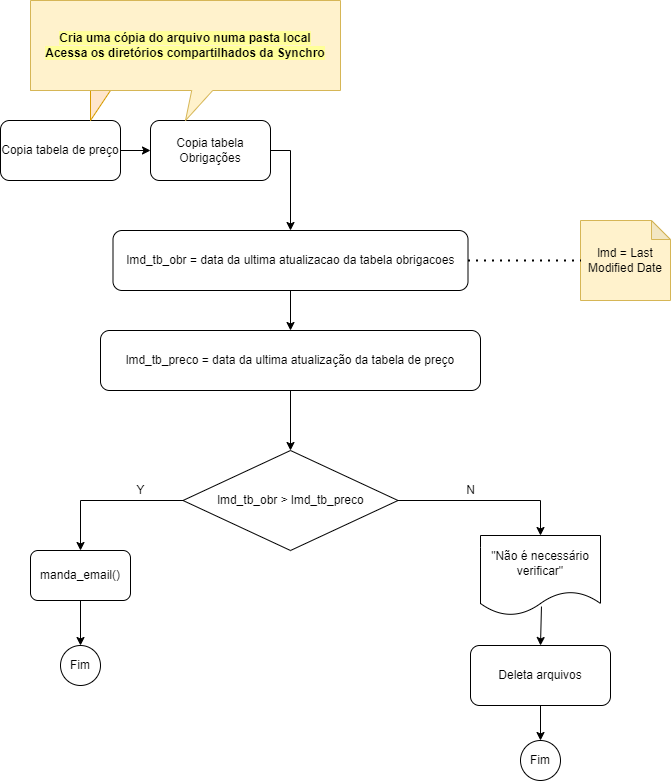

The diagram above was exported from draw.io. Its source (the exported page's mxGraphModel, read from the mxfile embedded in the PNG):
<mxGraphModel dx="1108" dy="450" grid="1" gridSize="10" guides="1" tooltips="1" connect="1" arrows="1" fold="1" page="1" pageScale="1" pageWidth="827" pageHeight="1169" math="0" shadow="0">
  <root>
    <mxCell id="0" />
    <mxCell id="1" parent="0" />
    <mxCell id="prPOk04NkKslkoCsGG_i-1" value="lmd_tb_obr = data da ultima atualizacao da tabela obrigacoes" style="rounded=1;whiteSpace=wrap;html=1;" parent="1" vertex="1">
      <mxGeometry x="122.5" y="240" width="355" height="60" as="geometry" />
    </mxCell>
    <mxCell id="prPOk04NkKslkoCsGG_i-2" value="lmd_tb_preco = data da ultima atualização da tabela de preço" style="rounded=1;whiteSpace=wrap;html=1;strokeWidth=1;perimeterSpacing=0;" parent="1" vertex="1">
      <mxGeometry x="110" y="340" width="380" height="60" as="geometry" />
    </mxCell>
    <mxCell id="prPOk04NkKslkoCsGG_i-3" value="" style="endArrow=classic;html=1;rounded=0;exitX=0.5;exitY=1;exitDx=0;exitDy=0;entryX=0.5;entryY=0;entryDx=0;entryDy=0;" parent="1" source="prPOk04NkKslkoCsGG_i-1" target="prPOk04NkKslkoCsGG_i-2" edge="1">
      <mxGeometry width="50" height="50" relative="1" as="geometry">
        <mxPoint x="250" y="590" as="sourcePoint" />
        <mxPoint x="300" y="400" as="targetPoint" />
      </mxGeometry>
    </mxCell>
    <mxCell id="prPOk04NkKslkoCsGG_i-5" value="lmd_tb_obr &amp;gt; lmd_tb_preco" style="rhombus;whiteSpace=wrap;html=1;" parent="1" vertex="1">
      <mxGeometry x="192.5" y="460" width="215" height="100" as="geometry" />
    </mxCell>
    <mxCell id="prPOk04NkKslkoCsGG_i-7" value="manda_email()" style="rounded=1;whiteSpace=wrap;html=1;strokeWidth=1;" parent="1" vertex="1">
      <mxGeometry x="40" y="560" width="100" height="50" as="geometry" />
    </mxCell>
    <mxCell id="prPOk04NkKslkoCsGG_i-8" value="" style="endArrow=classic;html=1;rounded=0;exitX=0;exitY=0.5;exitDx=0;exitDy=0;entryX=0.5;entryY=0;entryDx=0;entryDy=0;" parent="1" source="prPOk04NkKslkoCsGG_i-5" target="prPOk04NkKslkoCsGG_i-7" edge="1">
      <mxGeometry width="50" height="50" relative="1" as="geometry">
        <mxPoint x="270" y="654.5" as="sourcePoint" />
        <mxPoint x="320" y="604.5" as="targetPoint" />
        <Array as="points">
          <mxPoint x="90" y="510" />
        </Array>
      </mxGeometry>
    </mxCell>
    <mxCell id="prPOk04NkKslkoCsGG_i-10" value="Fim" style="ellipse;whiteSpace=wrap;html=1;strokeWidth=1;" parent="1" vertex="1">
      <mxGeometry x="530" y="750" width="40" height="40" as="geometry" />
    </mxCell>
    <mxCell id="prPOk04NkKslkoCsGG_i-12" value="Y" style="text;html=1;align=center;verticalAlign=middle;resizable=0;points=[];autosize=1;strokeColor=none;fillColor=none;" parent="1" vertex="1">
      <mxGeometry x="140" y="490" width="20" height="20" as="geometry" />
    </mxCell>
    <mxCell id="prPOk04NkKslkoCsGG_i-14" value="Copia tabela de preço" style="rounded=1;whiteSpace=wrap;html=1;strokeWidth=1;" parent="1" vertex="1">
      <mxGeometry x="10" y="130" width="120" height="60" as="geometry" />
    </mxCell>
    <mxCell id="prPOk04NkKslkoCsGG_i-15" value="Copia tabela Obrigações" style="rounded=1;whiteSpace=wrap;html=1;strokeWidth=1;" parent="1" vertex="1">
      <mxGeometry x="160" y="130" width="120" height="60" as="geometry" />
    </mxCell>
    <mxCell id="prPOk04NkKslkoCsGG_i-16" value="" style="endArrow=classic;html=1;rounded=0;exitX=1;exitY=0.5;exitDx=0;exitDy=0;entryX=0;entryY=0.5;entryDx=0;entryDy=0;" parent="1" source="prPOk04NkKslkoCsGG_i-14" target="prPOk04NkKslkoCsGG_i-15" edge="1">
      <mxGeometry width="50" height="50" relative="1" as="geometry">
        <mxPoint x="270" y="250" as="sourcePoint" />
        <mxPoint x="320" y="200" as="targetPoint" />
      </mxGeometry>
    </mxCell>
    <mxCell id="prPOk04NkKslkoCsGG_i-17" value="" style="endArrow=classic;html=1;rounded=0;exitX=1;exitY=0.5;exitDx=0;exitDy=0;entryX=0.5;entryY=0;entryDx=0;entryDy=0;" parent="1" source="prPOk04NkKslkoCsGG_i-15" target="prPOk04NkKslkoCsGG_i-1" edge="1">
      <mxGeometry width="50" height="50" relative="1" as="geometry">
        <mxPoint x="270" y="250" as="sourcePoint" />
        <mxPoint x="300" y="210" as="targetPoint" />
        <Array as="points">
          <mxPoint x="300" y="160" />
        </Array>
      </mxGeometry>
    </mxCell>
    <mxCell id="prPOk04NkKslkoCsGG_i-20" value="" style="endArrow=classic;html=1;rounded=0;exitX=0.5;exitY=1;exitDx=0;exitDy=0;entryX=0.5;entryY=0;entryDx=0;entryDy=0;" parent="1" source="prPOk04NkKslkoCsGG_i-7" target="prPOk04NkKslkoCsGG_i-21" edge="1">
      <mxGeometry width="50" height="50" relative="1" as="geometry">
        <mxPoint x="280" y="715" as="sourcePoint" />
        <mxPoint x="330" y="665" as="targetPoint" />
      </mxGeometry>
    </mxCell>
    <mxCell id="prPOk04NkKslkoCsGG_i-21" value="Fim" style="ellipse;whiteSpace=wrap;html=1;strokeWidth=1;" parent="1" vertex="1">
      <mxGeometry x="70" y="655" width="40" height="40" as="geometry" />
    </mxCell>
    <mxCell id="ZNdzo48BGceJl50W1ShT-8" value="" style="shape=callout;whiteSpace=wrap;html=1;perimeter=calloutPerimeter;fillColor=#ffe6cc;strokeColor=#d79b00;" parent="1" vertex="1">
      <mxGeometry x="40" y="50" width="120" height="80" as="geometry" />
    </mxCell>
    <mxCell id="ZNdzo48BGceJl50W1ShT-7" value="&lt;span style=&quot;background-color: rgb(255 , 255 , 153)&quot;&gt;&lt;span style=&quot;color: rgb(0 , 0 , 0) ; font-family: &amp;#34;helvetica&amp;#34; ; font-size: 12px ; font-style: normal ; font-weight: 700 ; letter-spacing: normal ; text-align: center ; text-indent: 0px ; text-transform: none ; word-spacing: 0px ; display: inline ; float: none&quot;&gt;Cria uma cópia do arquivo numa pasta local&lt;/span&gt;&lt;br style=&quot;padding: 0px ; margin: 0px ; color: rgb(0 , 0 , 0) ; font-family: &amp;#34;helvetica&amp;#34; ; font-size: 12px ; font-style: normal ; font-weight: 700 ; letter-spacing: normal ; text-align: center ; text-indent: 0px ; text-transform: none ; word-spacing: 0px&quot;&gt;&lt;span style=&quot;color: rgb(0 , 0 , 0) ; font-family: &amp;#34;helvetica&amp;#34; ; font-size: 12px ; font-style: normal ; font-weight: 700 ; letter-spacing: normal ; text-align: center ; text-indent: 0px ; text-transform: none ; word-spacing: 0px ; display: inline ; float: none&quot;&gt;Acessa os diretórios compartilhados da Synchro&lt;/span&gt;&lt;/span&gt;" style="shape=callout;whiteSpace=wrap;html=1;perimeter=calloutPerimeter;base=21;size=30;position=0.52;fillColor=#fff2cc;strokeColor=#d6b656;gradientColor=none;strokeWidth=1;shadow=0;sketch=0;" parent="1" vertex="1">
      <mxGeometry x="40" y="10" width="310" height="120" as="geometry" />
    </mxCell>
    <mxCell id="jcBepZ_9leizGSR0P12U-1" value="lmd = Last Modified Date" style="shape=note;whiteSpace=wrap;html=1;backgroundOutline=1;darkOpacity=0.05;size=19;fillColor=#fff2cc;strokeColor=#d6b656;" parent="1" vertex="1">
      <mxGeometry x="590" y="230" width="90" height="80" as="geometry" />
    </mxCell>
    <mxCell id="jcBepZ_9leizGSR0P12U-2" value="" style="endArrow=none;dashed=1;html=1;dashPattern=1 3;strokeWidth=2;rounded=0;exitX=1;exitY=0.5;exitDx=0;exitDy=0;entryX=0;entryY=0.5;entryDx=0;entryDy=0;entryPerimeter=0;" parent="1" source="prPOk04NkKslkoCsGG_i-1" target="jcBepZ_9leizGSR0P12U-1" edge="1">
      <mxGeometry width="50" height="50" relative="1" as="geometry">
        <mxPoint x="690" y="290" as="sourcePoint" />
        <mxPoint x="560" y="420" as="targetPoint" />
      </mxGeometry>
    </mxCell>
    <mxCell id="jcBepZ_9leizGSR0P12U-7" value="Deleta arquivos" style="rounded=1;whiteSpace=wrap;html=1;" parent="1" vertex="1">
      <mxGeometry x="480" y="655" width="140" height="60" as="geometry" />
    </mxCell>
    <mxCell id="jcBepZ_9leizGSR0P12U-8" value="" style="endArrow=classic;html=1;rounded=0;exitX=0.508;exitY=0.888;exitDx=0;exitDy=0;entryX=0.5;entryY=0;entryDx=0;entryDy=0;exitPerimeter=0;" parent="1" source="1mamwHeVJBq6x0BHxVUo-5" target="jcBepZ_9leizGSR0P12U-7" edge="1">
      <mxGeometry width="50" height="50" relative="1" as="geometry">
        <mxPoint x="550" y="610" as="sourcePoint" />
        <mxPoint x="490" y="650" as="targetPoint" />
      </mxGeometry>
    </mxCell>
    <mxCell id="jcBepZ_9leizGSR0P12U-9" value="" style="endArrow=classic;html=1;rounded=0;exitX=0.5;exitY=1;exitDx=0;exitDy=0;entryX=0.5;entryY=0;entryDx=0;entryDy=0;" parent="1" source="jcBepZ_9leizGSR0P12U-7" target="prPOk04NkKslkoCsGG_i-10" edge="1">
      <mxGeometry width="50" height="50" relative="1" as="geometry">
        <mxPoint x="440" y="780" as="sourcePoint" />
        <mxPoint x="550" y="740" as="targetPoint" />
      </mxGeometry>
    </mxCell>
    <mxCell id="1mamwHeVJBq6x0BHxVUo-1" value="" style="endArrow=classic;html=1;rounded=0;exitX=0.5;exitY=1;exitDx=0;exitDy=0;entryX=0.5;entryY=0;entryDx=0;entryDy=0;" edge="1" parent="1" source="prPOk04NkKslkoCsGG_i-2" target="prPOk04NkKslkoCsGG_i-5">
      <mxGeometry width="50" height="50" relative="1" as="geometry">
        <mxPoint x="310" y="310" as="sourcePoint" />
        <mxPoint x="310" y="350" as="targetPoint" />
      </mxGeometry>
    </mxCell>
    <mxCell id="1mamwHeVJBq6x0BHxVUo-3" value="" style="endArrow=classic;html=1;rounded=0;exitX=1;exitY=0.5;exitDx=0;exitDy=0;entryX=0.5;entryY=0;entryDx=0;entryDy=0;" edge="1" parent="1" source="prPOk04NkKslkoCsGG_i-5" target="1mamwHeVJBq6x0BHxVUo-5">
      <mxGeometry width="50" height="50" relative="1" as="geometry">
        <mxPoint x="390" y="650" as="sourcePoint" />
        <mxPoint x="550" y="560" as="targetPoint" />
        <Array as="points">
          <mxPoint x="550" y="510" />
        </Array>
      </mxGeometry>
    </mxCell>
    <mxCell id="1mamwHeVJBq6x0BHxVUo-4" value="N" style="text;html=1;align=center;verticalAlign=middle;resizable=0;points=[];autosize=1;strokeColor=none;fillColor=none;" vertex="1" parent="1">
      <mxGeometry x="470" y="490" width="20" height="20" as="geometry" />
    </mxCell>
    <mxCell id="1mamwHeVJBq6x0BHxVUo-5" value="&quot;Não é necessário verificar&quot;" style="shape=document;whiteSpace=wrap;html=1;boundedLbl=1;" vertex="1" parent="1">
      <mxGeometry x="490" y="545" width="120" height="80" as="geometry" />
    </mxCell>
  </root>
</mxGraphModel>